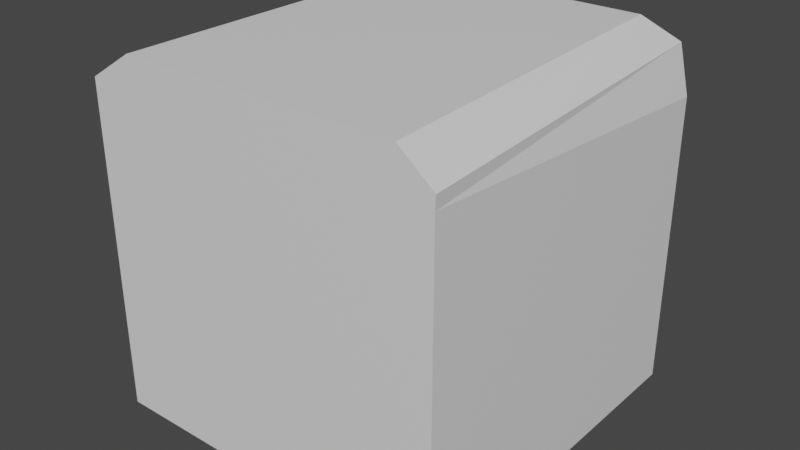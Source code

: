 # Source: Model_Ground_Night_Stone_01.blend  (saved by Blender 3.6.13; exported with 4.5.12 LTS)
import bpy
from mathutils import Matrix  # noqa: F401  (used for matrix-valued properties, if any)

bpy.ops.wm.read_factory_settings(use_empty=True)
scene = bpy.context.scene
scene.name = 'Scene'

# ---- collections
col_collection = bpy.data.collections.new('Collection'); scene.collection.children.link(col_collection)

# ---- materials (node trees are filled in below, after node groups)
mat_material = bpy.data.materials.new('Material')
mat_material.alpha_threshold = 0.0
mat_material.use_transparent_shadow = False
mat_material.roughness = 0.5
mat_material.line_color = (0.0, 0.0, 0.0, 1.0)

# ---- material node trees
mat_material.use_nodes = True; mat_material.node_tree.nodes.clear()
_N = mat_material.node_tree.nodes; _L = mat_material.node_tree.links
n0 = _N.new('ShaderNodeOutputMaterial'); n0.name = 'Material Output'; n0.location = (300, 300)
n1 = _N.new('ShaderNodeBsdfPrincipled'); n1.name = 'Principled BSDF'; n1.location = (10, 300)
n1.distribution = 'GGX'
n1.subsurface_method = 'RANDOM_WALK_SKIN'
n1.inputs[3].default_value = 1.45
n1.inputs[27].default_value = (0.0, 0.0, 0.0, 1.0)
n1.inputs[28].default_value = 1.0
_L.new(n1.outputs[0], n0.inputs[0])
n0.is_active_output = True

# ---- world
world_world = bpy.data.worlds.new('World'); scene.world = world_world
world_world.use_nodes = True; world_world.node_tree.nodes.clear()
_N = world_world.node_tree.nodes; _L = world_world.node_tree.links
n0 = _N.new('ShaderNodeOutputWorld'); n0.name = 'World Output'; n0.location = (300, 300)
n1 = _N.new('ShaderNodeBackground'); n1.name = 'Background'; n1.location = (10, 300)
n1.inputs[0].default_value = (0.05088, 0.05088, 0.05088, 1.0)
_L.new(n1.outputs[0], n0.inputs[0])
n0.is_active_output = True
world_world.color = (0.05088, 0.05088, 0.05088)
world_world.use_sun_shadow = False
world_world.sun_shadow_jitter_overblur = 0.0

# ---- meshes
me_cube = bpy.data.meshes.new('Cube')
me_cube.from_pydata([(-0.7357, 1.0, 1.0), (1.0, 1.0, -1.0), (-1.0, -1.0, 0.8362), (1.0, -1.0, -1.0), (-1.0, 1.0, -1.0), (-1.0, -1.0, -1.0), (0.7067, 1.0, 1.0), (0.8137, -1.0, 1.0), (-0.7402, -1.0, 1.0), (-1.0, 1.0, 0.8398), (1.003, -1.0, 0.8454), (0.9366, 1.0, 0.9074), (1.0, -1.0, 0.7749), (1.0, 1.0, 0.6416)], [], [(3, 12, 10, 7, 8, 2, 5), (5, 2, 9, 4), (4, 1, 3, 5), (1, 13, 12, 3), (4, 9, 0, 6, 11, 13, 1), (7, 6, 0, 8), (9, 2, 8, 0), (10, 11, 6, 7), (12, 13, 11, 10)])
_uv = me_cube.uv_layers.new(name='UVMap')
_uv.uv.foreach_set('vector', [0.375, 0.75, 0.6134, 0.75, 0.6204, 0.7528, 0.625, 0.771, 0.625, 0.9939, 0.6113, 1.0, 0.375, 1.0, 0.375, 0.0, 0.6113, 0.0, 0.595, 0.25, 0.375, 0.25, 0.125, 0.5, 0.375, 0.5, 0.375, 0.75, 0.125, 0.75, 0.375, 0.5, 0.6027, 0.5, 0.6134, 0.75, 0.375, 0.75, 0.375, 0.25, 0.595, 0.25, 0.625, 0.2755, 0.625, 0.4937, 0.6188, 0.4985, 0.6027, 0.5, 0.375, 0.5, 0.646, 0.75, 0.6313, 0.5, 0.8495, 0.5, 0.8689, 0.75, 0.595, 0.25, 0.6113, 1.0, 0.8689, 0.75, 0.625, 0.2755, 0.6204, 0.7528, 0.6203, 0.5, 0.6313, 0.5, 0.625, 0.771, 0.6134, 0.75, 0.6027, 0.5, 0.6203, 0.5, 0.6204, 0.7528])
me_cube.materials.append(mat_material)
me_cube.use_mirror_vertex_groups = False
me_cube.update()

# ---- objects
ob_cube = bpy.data.objects.new('Cube', me_cube)

# ---- transforms, parenting, visibility, modifiers, constraints
ob_cube.location = (0.0, 0.0, 0.0)
ob_cube.lock_rotations_4d = False
ob_cube.empty_display_type = 'ARROWS'
ob_cube.lineart.crease_threshold = 0.0

# ---- collection membership
col_collection.objects.link(ob_cube)

# ---- scene / render settings (as saved in the file)
scene.frame_start = 1; scene.frame_end = 250; scene.frame_set(1)
scene.render.engine = 'BLENDER_EEVEE_NEXT'
scene.cycles.sampling_pattern = 'TABULATED_SOBOL'
scene.view_settings.view_transform = 'Filmic'
bpy.context.view_layer.update()

# ---- added for rendering (the .blend has no active camera and no usable light): camera, sun
cam_auto = bpy.data.cameras.new('AutoCamera')
cam_auto.lens = 50.0
cam_auto.sensor_width = 36.0
cam_auto.clip_end = 1000.0
ob_auto_camera = bpy.data.objects.new('AutoCamera', cam_auto)
scene.collection.objects.link(ob_auto_camera)
ob_auto_camera.location = (3.20794, -3.84786, 2.56524)
ob_auto_camera.rotation_euler = (1.09748, -7.21219e-08, 0.694738)
scene.camera = ob_auto_camera
light_auto_sun = bpy.data.lights.new('AutoSun', 'SUN')
light_auto_sun.energy = 3.0
light_auto_sun.angle = 0.0523599
ob_auto_sun = bpy.data.objects.new('AutoSun', light_auto_sun)
scene.collection.objects.link(ob_auto_sun)
ob_auto_sun.rotation_euler = (0.872665, 0.174533, 0.523599)
bpy.context.view_layer.update()
